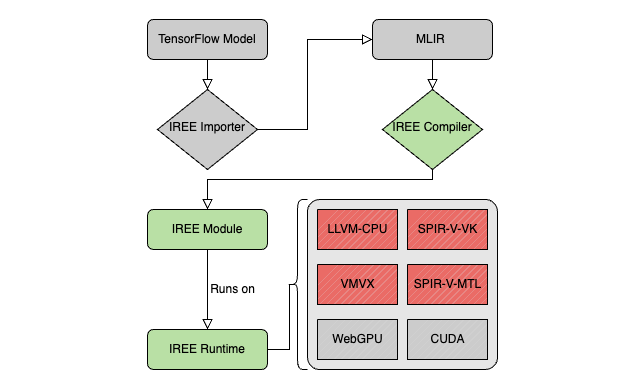

The diagram above was exported from draw.io. Its source (the exported page's mxGraphModel, read from the mxfile embedded in the PNG):
<mxGraphModel dx="1506" dy="1046" grid="1" gridSize="10" guides="1" tooltips="1" connect="1" arrows="1" fold="1" page="1" pageScale="1" pageWidth="827" pageHeight="1169" math="0" shadow="0">
  <root>
    <mxCell id="WIyWlLk6GJQsqaUBKTNV-0" />
    <mxCell id="WIyWlLk6GJQsqaUBKTNV-1" parent="WIyWlLk6GJQsqaUBKTNV-0" />
    <mxCell id="2RVhUmF3a3G5jhVdcNMP-12" value="" style="rounded=1;whiteSpace=wrap;html=1;fillColor=#E6E6E6;arcSize=7;" vertex="1" parent="WIyWlLk6GJQsqaUBKTNV-1">
      <mxGeometry x="280" y="290" width="190" height="170" as="geometry" />
    </mxCell>
    <mxCell id="WIyWlLk6GJQsqaUBKTNV-2" value="" style="rounded=0;html=1;jettySize=auto;orthogonalLoop=1;fontSize=11;endArrow=block;endFill=0;endSize=8;strokeWidth=1;shadow=0;labelBackgroundColor=none;edgeStyle=orthogonalEdgeStyle;" parent="WIyWlLk6GJQsqaUBKTNV-1" source="WIyWlLk6GJQsqaUBKTNV-3" target="WIyWlLk6GJQsqaUBKTNV-6" edge="1">
      <mxGeometry relative="1" as="geometry" />
    </mxCell>
    <mxCell id="WIyWlLk6GJQsqaUBKTNV-3" value="TensorFlow Model" style="rounded=1;whiteSpace=wrap;html=1;fontSize=12;glass=0;strokeWidth=1;shadow=0;fillColor=#CCCCCC;" parent="WIyWlLk6GJQsqaUBKTNV-1" vertex="1">
      <mxGeometry x="120" y="110" width="120" height="40" as="geometry" />
    </mxCell>
    <mxCell id="WIyWlLk6GJQsqaUBKTNV-5" value="" style="edgeStyle=orthogonalEdgeStyle;rounded=0;html=1;jettySize=auto;orthogonalLoop=1;fontSize=11;endArrow=block;endFill=0;endSize=8;strokeWidth=1;shadow=0;labelBackgroundColor=none;" parent="WIyWlLk6GJQsqaUBKTNV-1" source="WIyWlLk6GJQsqaUBKTNV-6" target="WIyWlLk6GJQsqaUBKTNV-7" edge="1">
      <mxGeometry y="10" relative="1" as="geometry">
        <mxPoint as="offset" />
        <Array as="points">
          <mxPoint x="280" y="220" />
          <mxPoint x="280" y="130" />
        </Array>
      </mxGeometry>
    </mxCell>
    <mxCell id="WIyWlLk6GJQsqaUBKTNV-6" value="IREE Importer" style="rhombus;whiteSpace=wrap;html=1;shadow=0;fontFamily=Helvetica;fontSize=12;align=center;strokeWidth=1;spacing=6;spacingTop=-4;fillColor=#CCCCCC;" parent="WIyWlLk6GJQsqaUBKTNV-1" vertex="1">
      <mxGeometry x="130" y="180" width="100" height="80" as="geometry" />
    </mxCell>
    <mxCell id="WIyWlLk6GJQsqaUBKTNV-7" value="MLIR&amp;nbsp;" style="rounded=1;whiteSpace=wrap;html=1;fontSize=12;glass=0;strokeWidth=1;shadow=0;fillColor=#CCCCCC;" parent="WIyWlLk6GJQsqaUBKTNV-1" vertex="1">
      <mxGeometry x="345" y="110" width="120" height="40" as="geometry" />
    </mxCell>
    <mxCell id="WIyWlLk6GJQsqaUBKTNV-11" value="IREE Module" style="rounded=1;whiteSpace=wrap;html=1;fontSize=12;glass=0;strokeWidth=1;shadow=0;fillColor=#B9E0A5;" parent="WIyWlLk6GJQsqaUBKTNV-1" vertex="1">
      <mxGeometry x="120" y="300" width="120" height="40" as="geometry" />
    </mxCell>
    <mxCell id="WIyWlLk6GJQsqaUBKTNV-12" value="IREE Runtime" style="rounded=1;whiteSpace=wrap;html=1;fontSize=12;glass=0;strokeWidth=1;shadow=0;fillColor=#B9E0A5;" parent="WIyWlLk6GJQsqaUBKTNV-1" vertex="1">
      <mxGeometry x="120" y="420" width="120" height="40" as="geometry" />
    </mxCell>
    <mxCell id="JJ35mbHmocmM1PU7069c-1" value="IREE Compiler" style="rhombus;whiteSpace=wrap;html=1;shadow=0;fontFamily=Helvetica;fontSize=12;align=center;strokeWidth=1;spacing=6;spacingTop=-4;fillColor=#B9E0A5;" parent="WIyWlLk6GJQsqaUBKTNV-1" vertex="1">
      <mxGeometry x="355" y="180" width="100" height="80" as="geometry" />
    </mxCell>
    <mxCell id="JJ35mbHmocmM1PU7069c-2" value="" style="edgeStyle=orthogonalEdgeStyle;rounded=0;html=1;jettySize=auto;orthogonalLoop=1;fontSize=11;endArrow=block;endFill=0;endSize=8;strokeWidth=1;shadow=0;labelBackgroundColor=none;exitX=0.5;exitY=1;exitDx=0;exitDy=0;" parent="WIyWlLk6GJQsqaUBKTNV-1" source="WIyWlLk6GJQsqaUBKTNV-7" target="JJ35mbHmocmM1PU7069c-1" edge="1">
      <mxGeometry y="10" relative="1" as="geometry">
        <mxPoint as="offset" />
        <mxPoint x="390" y="180" as="sourcePoint" />
        <mxPoint x="390" y="210" as="targetPoint" />
      </mxGeometry>
    </mxCell>
    <mxCell id="JJ35mbHmocmM1PU7069c-4" value="" style="edgeStyle=orthogonalEdgeStyle;rounded=0;html=1;jettySize=auto;orthogonalLoop=1;fontSize=11;endArrow=block;endFill=0;endSize=8;strokeWidth=1;shadow=0;labelBackgroundColor=none;exitX=0.5;exitY=1;exitDx=0;exitDy=0;" parent="WIyWlLk6GJQsqaUBKTNV-1" source="JJ35mbHmocmM1PU7069c-1" target="WIyWlLk6GJQsqaUBKTNV-11" edge="1">
      <mxGeometry y="10" relative="1" as="geometry">
        <mxPoint as="offset" />
        <mxPoint x="340" y="260" as="sourcePoint" />
        <mxPoint x="180" y="300" as="targetPoint" />
        <Array as="points">
          <mxPoint x="405" y="270" />
          <mxPoint x="180" y="270" />
        </Array>
      </mxGeometry>
    </mxCell>
    <mxCell id="JJ35mbHmocmM1PU7069c-7" value="" style="rounded=0;html=1;jettySize=auto;orthogonalLoop=1;fontSize=11;endArrow=block;endFill=0;endSize=8;strokeWidth=1;shadow=0;labelBackgroundColor=none;edgeStyle=orthogonalEdgeStyle;exitX=0.5;exitY=1;exitDx=0;exitDy=0;" parent="WIyWlLk6GJQsqaUBKTNV-1" source="WIyWlLk6GJQsqaUBKTNV-11" target="WIyWlLk6GJQsqaUBKTNV-12" edge="1">
      <mxGeometry relative="1" as="geometry">
        <mxPoint x="190" y="160" as="sourcePoint" />
        <mxPoint x="280" y="320" as="targetPoint" />
        <Array as="points" />
      </mxGeometry>
    </mxCell>
    <mxCell id="JJ35mbHmocmM1PU7069c-9" value="Runs on" style="text;html=1;align=center;verticalAlign=middle;resizable=0;points=[];autosize=1;strokeColor=none;fillColor=none;" parent="WIyWlLk6GJQsqaUBKTNV-1" vertex="1">
      <mxGeometry x="170" y="365" width="70" height="30" as="geometry" />
    </mxCell>
    <mxCell id="2RVhUmF3a3G5jhVdcNMP-0" value="" style="verticalLabelPosition=bottom;verticalAlign=top;html=1;shape=mxgraph.basic.patternFillRect;fillStyle=diag;step=5;fillStrokeWidth=0.2;fillStrokeColor=#dddddd;fillColor=#EA6B66;" vertex="1" parent="WIyWlLk6GJQsqaUBKTNV-1">
      <mxGeometry x="290" y="300" width="80" height="40" as="geometry" />
    </mxCell>
    <mxCell id="2RVhUmF3a3G5jhVdcNMP-1" value="" style="verticalLabelPosition=bottom;verticalAlign=top;html=1;shape=mxgraph.basic.patternFillRect;fillStyle=diag;step=5;fillStrokeWidth=0.2;fillStrokeColor=#dddddd;fillColor=#EA6B66;" vertex="1" parent="WIyWlLk6GJQsqaUBKTNV-1">
      <mxGeometry x="380" y="300" width="80" height="40" as="geometry" />
    </mxCell>
    <mxCell id="2RVhUmF3a3G5jhVdcNMP-2" value="" style="verticalLabelPosition=bottom;verticalAlign=top;html=1;shape=mxgraph.basic.patternFillRect;fillStyle=diag;step=5;fillStrokeWidth=0.2;fillStrokeColor=#dddddd;fillColor=#EA6B66;" vertex="1" parent="WIyWlLk6GJQsqaUBKTNV-1">
      <mxGeometry x="290" y="355" width="80" height="40" as="geometry" />
    </mxCell>
    <mxCell id="2RVhUmF3a3G5jhVdcNMP-3" value="" style="verticalLabelPosition=bottom;verticalAlign=top;html=1;shape=mxgraph.basic.patternFillRect;fillStyle=diag;step=5;fillStrokeWidth=0.2;fillStrokeColor=#dddddd;fillColor=#EA6B66;" vertex="1" parent="WIyWlLk6GJQsqaUBKTNV-1">
      <mxGeometry x="380" y="355" width="80" height="40" as="geometry" />
    </mxCell>
    <mxCell id="2RVhUmF3a3G5jhVdcNMP-4" value="" style="verticalLabelPosition=bottom;verticalAlign=top;html=1;shape=mxgraph.basic.patternFillRect;fillStyle=diag;step=5;fillStrokeWidth=0.2;fillStrokeColor=#dddddd;fillColor=#CCCCCC;" vertex="1" parent="WIyWlLk6GJQsqaUBKTNV-1">
      <mxGeometry x="290" y="410" width="80" height="40" as="geometry" />
    </mxCell>
    <mxCell id="2RVhUmF3a3G5jhVdcNMP-5" value="" style="verticalLabelPosition=bottom;verticalAlign=top;html=1;shape=mxgraph.basic.patternFillRect;fillStyle=diag;step=5;fillStrokeWidth=0.2;fillStrokeColor=#dddddd;fillColor=#CCCCCC;" vertex="1" parent="WIyWlLk6GJQsqaUBKTNV-1">
      <mxGeometry x="380" y="410" width="80" height="40" as="geometry" />
    </mxCell>
    <mxCell id="2RVhUmF3a3G5jhVdcNMP-6" value="LLVM-CPU" style="text;html=1;align=center;verticalAlign=middle;resizable=0;points=[];autosize=1;strokeColor=none;fillColor=none;" vertex="1" parent="WIyWlLk6GJQsqaUBKTNV-1">
      <mxGeometry x="290" y="305" width="80" height="30" as="geometry" />
    </mxCell>
    <mxCell id="2RVhUmF3a3G5jhVdcNMP-7" value="SPIR-V-VK" style="text;html=1;align=center;verticalAlign=middle;resizable=0;points=[];autosize=1;strokeColor=none;fillColor=none;" vertex="1" parent="WIyWlLk6GJQsqaUBKTNV-1">
      <mxGeometry x="380" y="305" width="80" height="30" as="geometry" />
    </mxCell>
    <mxCell id="2RVhUmF3a3G5jhVdcNMP-8" value="SPIR-V-MTL" style="text;html=1;align=center;verticalAlign=middle;resizable=0;points=[];autosize=1;strokeColor=none;fillColor=none;" vertex="1" parent="WIyWlLk6GJQsqaUBKTNV-1">
      <mxGeometry x="375" y="360" width="90" height="30" as="geometry" />
    </mxCell>
    <mxCell id="2RVhUmF3a3G5jhVdcNMP-9" value="VMVX" style="text;html=1;align=center;verticalAlign=middle;resizable=0;points=[];autosize=1;strokeColor=none;fillColor=none;" vertex="1" parent="WIyWlLk6GJQsqaUBKTNV-1">
      <mxGeometry x="300" y="360" width="60" height="30" as="geometry" />
    </mxCell>
    <mxCell id="2RVhUmF3a3G5jhVdcNMP-10" value="CUDA" style="text;html=1;align=center;verticalAlign=middle;resizable=0;points=[];autosize=1;strokeColor=none;fillColor=none;" vertex="1" parent="WIyWlLk6GJQsqaUBKTNV-1">
      <mxGeometry x="390" y="415" width="60" height="30" as="geometry" />
    </mxCell>
    <mxCell id="2RVhUmF3a3G5jhVdcNMP-11" value="WebGPU" style="text;html=1;align=center;verticalAlign=middle;resizable=0;points=[];autosize=1;strokeColor=none;fillColor=none;" vertex="1" parent="WIyWlLk6GJQsqaUBKTNV-1">
      <mxGeometry x="295" y="415" width="70" height="30" as="geometry" />
    </mxCell>
    <mxCell id="2RVhUmF3a3G5jhVdcNMP-13" value="" style="shape=curlyBracket;whiteSpace=wrap;html=1;rounded=1;labelPosition=left;verticalLabelPosition=middle;align=right;verticalAlign=middle;size=0.5;" vertex="1" parent="WIyWlLk6GJQsqaUBKTNV-1">
      <mxGeometry x="260" y="290" width="20" height="170" as="geometry" />
    </mxCell>
    <mxCell id="2RVhUmF3a3G5jhVdcNMP-14" value="" style="endArrow=none;html=1;rounded=0;exitX=1;exitY=0.5;exitDx=0;exitDy=0;entryX=0.1;entryY=0.5;entryDx=0;entryDy=0;entryPerimeter=0;" edge="1" parent="WIyWlLk6GJQsqaUBKTNV-1" source="WIyWlLk6GJQsqaUBKTNV-12" target="2RVhUmF3a3G5jhVdcNMP-13">
      <mxGeometry width="50" height="50" relative="1" as="geometry">
        <mxPoint x="390" y="560" as="sourcePoint" />
        <mxPoint x="440" y="510" as="targetPoint" />
        <Array as="points">
          <mxPoint x="262" y="440" />
        </Array>
      </mxGeometry>
    </mxCell>
  </root>
</mxGraphModel>